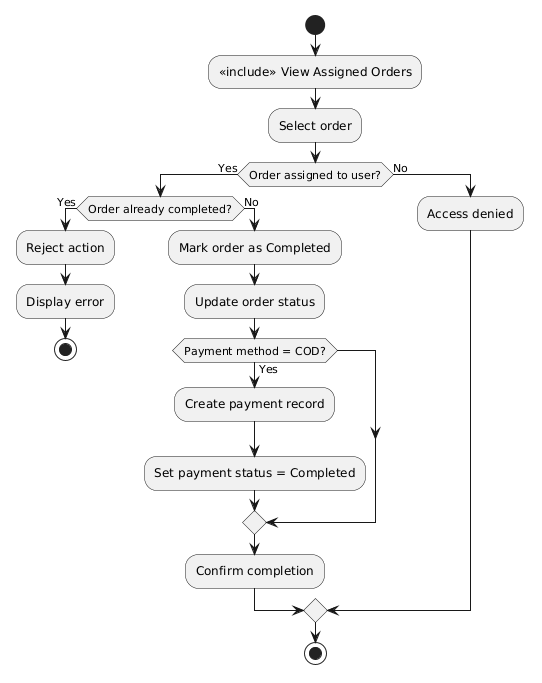

The diagram above was rendered by PlantUML. Its source (embedded in the PNG):
@startuml
start

:<<include>> View Assigned Orders;

:Select order;

if (Order assigned to user?) then (Yes)

  if (Order already completed?) then (Yes)
    :Reject action;
    :Display error;
    stop
  else (No)

    :Mark order as Completed;
    :Update order status;

    if (Payment method = COD?) then (Yes)
      :Create payment record;
      :Set payment status = Completed;
    endif

    :Confirm completion;

  endif

else (No)
  :Access denied;
endif

stop
@enduml